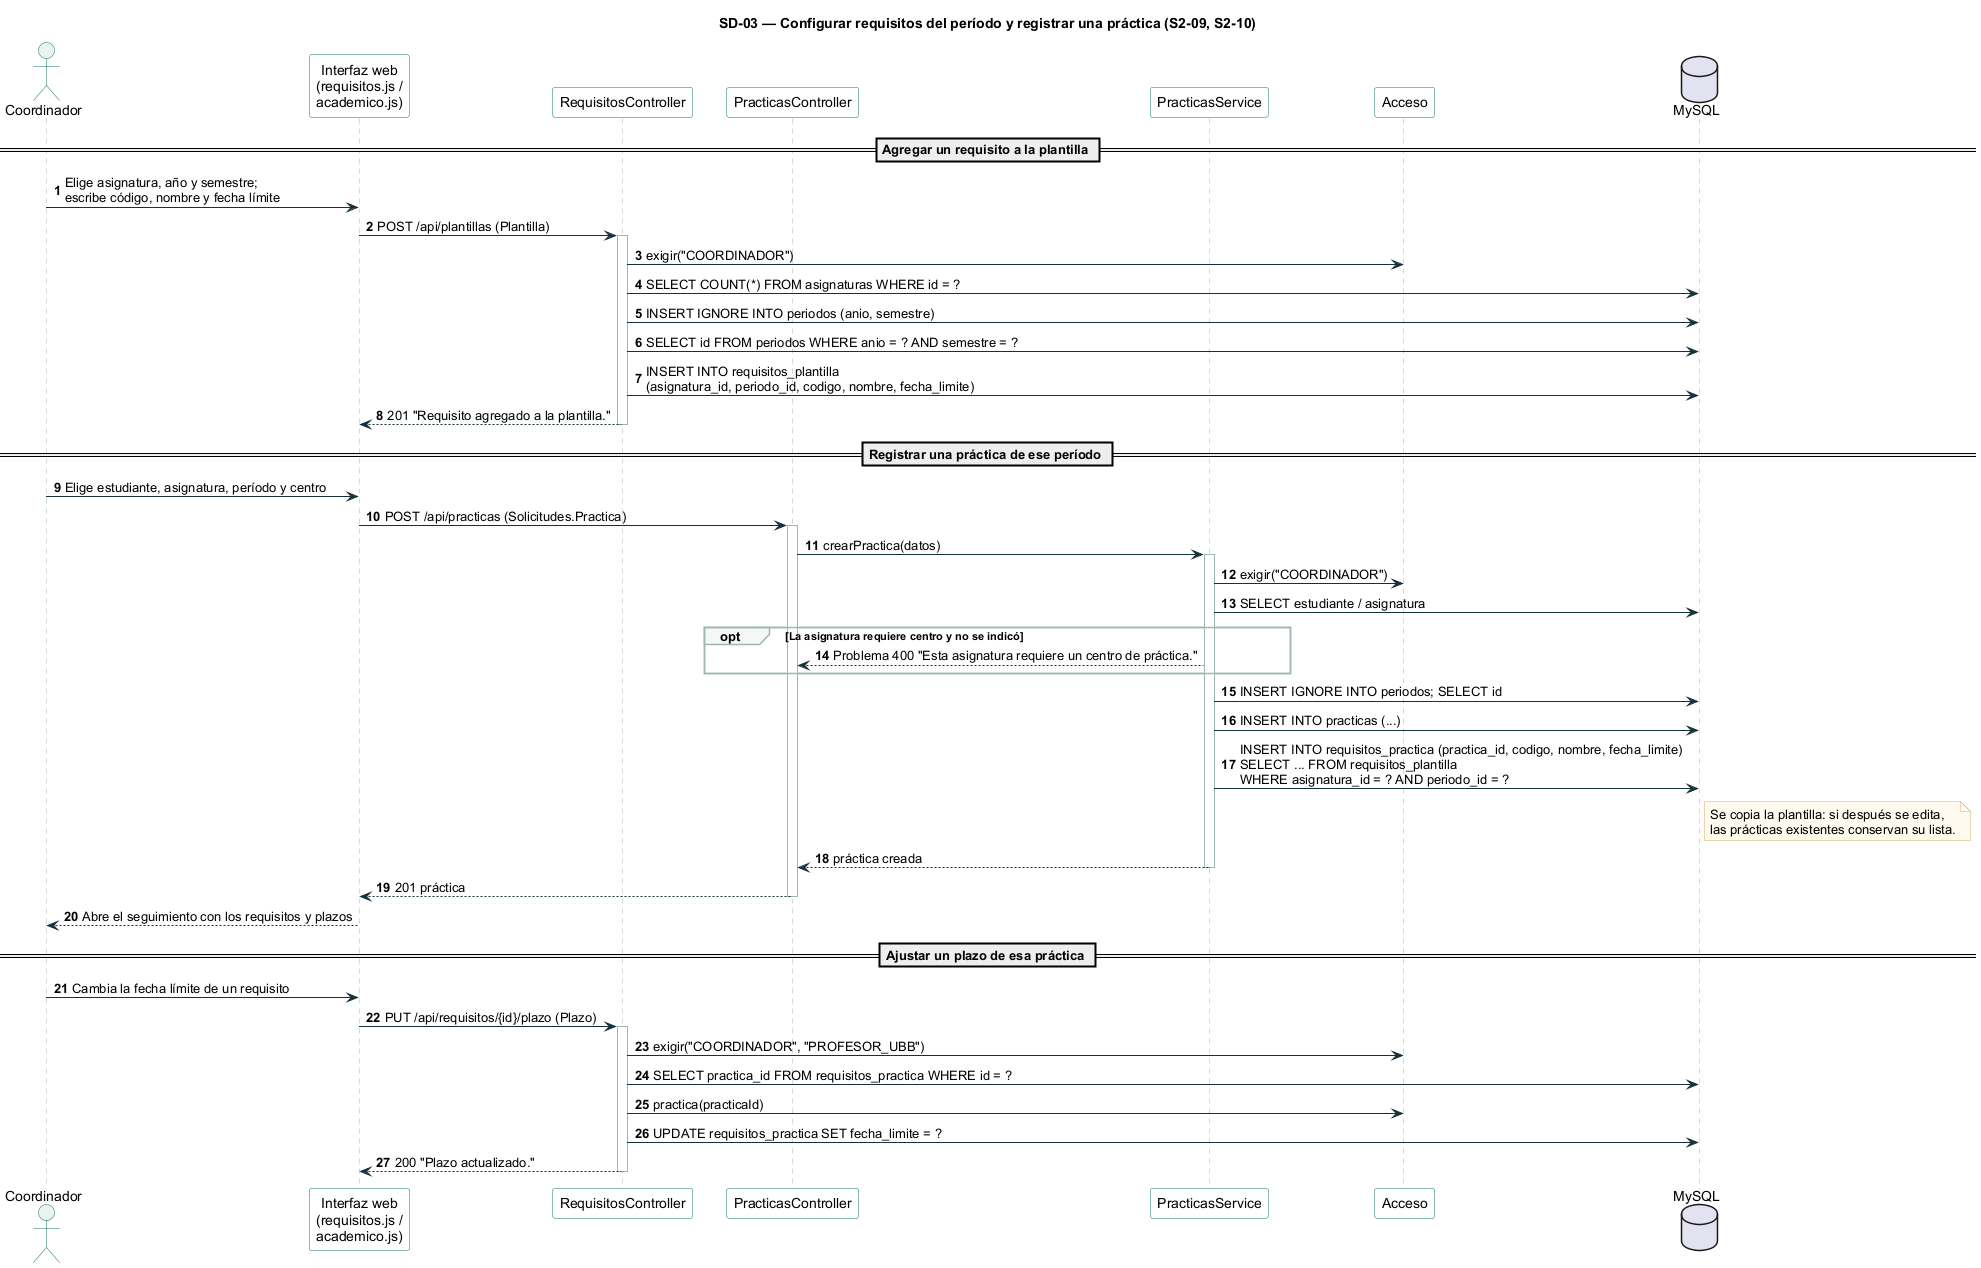

The diagram above was rendered by PlantUML. Its source (embedded in the PNG):
@startuml 03-requisitos-y-practica
!include estilo.iuml
title SD-03 — Configurar requisitos del período y registrar una práctica (S2-09, S2-10)

actor "Coordinador" as CO
participant "Interfaz web\n(requisitos.js /\nacademico.js)" as UI
participant "RequisitosController" as RC
participant "PracticasController" as PC
participant "PracticasService" as PS
participant "Acceso" as AC
database "MySQL" as DB

== Agregar un requisito a la plantilla ==
CO -> UI : Elige asignatura, año y semestre;\nescribe código, nombre y fecha límite
UI -> RC : POST /api/plantillas (Plantilla)
activate RC
RC -> AC : exigir("COORDINADOR")
RC -> DB : SELECT COUNT(*) FROM asignaturas WHERE id = ?
RC -> DB : INSERT IGNORE INTO periodos (anio, semestre)
RC -> DB : SELECT id FROM periodos WHERE anio = ? AND semestre = ?
RC -> DB : INSERT INTO requisitos_plantilla\n(asignatura_id, periodo_id, codigo, nombre, fecha_limite)
RC --> UI : 201 "Requisito agregado a la plantilla."
deactivate RC

== Registrar una práctica de ese período ==
CO -> UI : Elige estudiante, asignatura, período y centro
UI -> PC : POST /api/practicas (Solicitudes.Practica)
activate PC
PC -> PS : crearPractica(datos)
activate PS
PS -> AC : exigir("COORDINADOR")
PS -> DB : SELECT estudiante / asignatura
opt La asignatura requiere centro y no se indicó
  PS --> PC : Problema 400 "Esta asignatura requiere un centro de práctica."
end
PS -> DB : INSERT IGNORE INTO periodos; SELECT id
PS -> DB : INSERT INTO practicas (...)
PS -> DB : INSERT INTO requisitos_practica (practica_id, codigo, nombre, fecha_limite)\nSELECT ... FROM requisitos_plantilla\nWHERE asignatura_id = ? AND periodo_id = ?
note right of DB
  Se copia la plantilla: si después se edita,
  las prácticas existentes conservan su lista.
end note
PS --> PC : práctica creada
deactivate PS
PC --> UI : 201 práctica
deactivate PC
UI --> CO : Abre el seguimiento con los requisitos y plazos

== Ajustar un plazo de esa práctica ==
CO -> UI : Cambia la fecha límite de un requisito
UI -> RC : PUT /api/requisitos/{id}/plazo (Plazo)
activate RC
RC -> AC : exigir("COORDINADOR", "PROFESOR_UBB")
RC -> DB : SELECT practica_id FROM requisitos_practica WHERE id = ?
RC -> AC : practica(practicaId)
RC -> DB : UPDATE requisitos_practica SET fecha_limite = ?
RC --> UI : 200 "Plazo actualizado."
deactivate RC
@enduml